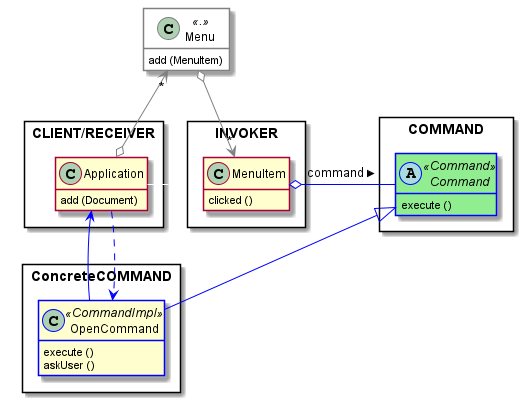

The diagram above was rendered by PlantUML. Its source (embedded in the PNG):
@startuml

    hide field

skinparam class{

    BorderColor<<Command>> #blue
    BackgroundColor<<Command>> #lightGreen

    BorderColor<<CommandImpl>> #blue

    BackgroundColor<<.>> #whtie
    BorderColor<<.>> #gray
}

package CLIENT/RECEIVER <<Rectangle>>{

    class Application{
        {method} add (Document)
    }
}

    Application o-up-> "*" Menu #Grey

class Menu <<.>> {
    {method} add (MenuItem)
}

package INVOKER <<Rectangle>>{

    class MenuItem{
        {method} clicked ()
    }
}

     Application .right. MenuItem #dupa

    Menu o-right-> "*" MenuItem #Grey



package COMMAND <<Rectangle>>{

    abstract Command <<Command >>{
        {method} execute ()
    }
}
        MenuItem o-right- Command #blue : command >



package ConcreteCOMMAND <<Rectangle>> {

    class OpenCommand <<CommandImpl>> {
        {method} execute ()
        {method} askUser ()
    }
}

        Command <|-- OpenCommand #blue
        Application <- OpenCommand #blue
        Application .> OpenCommand #blue

@enduml